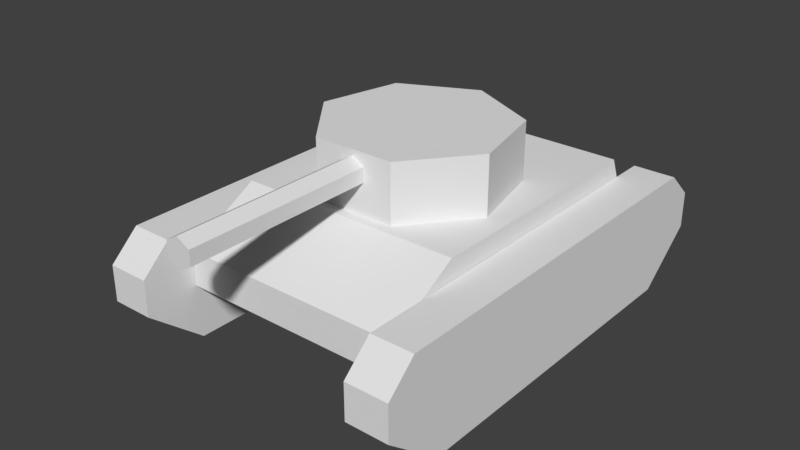 # Source: low_poly_tank.blend  (saved by Blender 2.77.0; exported with 4.5.12 LTS)
import bpy
from mathutils import Matrix  # noqa: F401  (used for matrix-valued properties, if any)

bpy.ops.wm.read_factory_settings(use_empty=True)
scene = bpy.context.scene
scene.name = 'Scene'

# ---- collections
col_collection_1 = bpy.data.collections.new('Collection 1'); scene.collection.children.link(col_collection_1)

# ---- world
world_world = bpy.data.worlds.new('World'); scene.world = world_world
world_world.color = (0.05088, 0.05088, 0.05088)
world_world.use_sun_shadow = False
world_world.sun_shadow_jitter_overblur = 0.0
world_world.cycles.sampling_method = 'MANUAL'

# ---- meshes
me_cylinder_002 = bpy.data.meshes.new('Cylinder.002')
me_cylinder_002.from_pydata([(0.0, 1.0, -1.0), (0.0, 1.0, 1.0), (0.866, 0.5, -1.0), (0.866, 0.5, 1.0), (0.866, -0.5, -1.0), (0.866, -0.5, 1.0), (-8.742e-08, -1.0, -1.0), (-8.742e-08, -1.0, 1.0), (-0.866, -0.5, -1.0), (-0.866, -0.5, 1.0), (-0.866, 0.5, -1.0), (-0.866, 0.5, 1.0)], [], [(0, 1, 3, 2), (2, 3, 5, 4), (4, 5, 7, 6), (6, 7, 9, 8), (3, 1, 11, 9, 7, 5), (8, 9, 11, 10), (10, 11, 1, 0), (0, 2, 4, 6, 8, 10)])
me_cylinder_002.use_remesh_preserve_volume = False
me_cylinder_002.use_remesh_preserve_attributes = False
me_cylinder_002.use_mirror_vertex_groups = False
me_cylinder_002.update()
me_cylinder_001 = bpy.data.meshes.new('Cylinder.001')
me_cylinder_001.from_pydata([(0.0, 1.0, -1.0), (0.0, 1.0, 1.0), (0.7818, 0.6235, -1.0), (0.7818, 0.6235, 1.0), (0.9749, -0.2225, -1.0), (0.9749, -0.2225, 1.0), (0.4339, -0.901, -1.0), (0.4339, -0.901, 1.0), (-0.4339, -0.901, -1.0), (-0.4339, -0.901, 1.0), (-0.9749, -0.2225, -1.0), (-0.9749, -0.2225, 1.0), (-0.7818, 0.6235, -1.0), (-0.7818, 0.6235, 1.0)], [], [(0, 1, 3, 2), (2, 3, 5, 4), (4, 5, 7, 6), (6, 7, 9, 8), (8, 9, 11, 10), (3, 1, 13, 11, 9, 7, 5), (10, 11, 13, 12), (12, 13, 1, 0)])
me_cylinder_001.use_remesh_preserve_volume = False
me_cylinder_001.use_remesh_preserve_attributes = False
me_cylinder_001.use_mirror_vertex_groups = False
me_cylinder_001.update()
me_cube_003 = bpy.data.meshes.new('Cube.003')
me_cube_003.from_pydata([(-1.0, -1.0, -1.0), (-1.0, -0.567, 0.3527), (-1.0, 1.0, -1.0), (-1.0, 0.8993, 0.3527), (1.0, -1.0, -1.0), (1.0, -0.567, 0.3527), (1.0, 1.0, -1.0), (1.0, 0.8993, 0.3527), (-1.0, -1.0, -2.145), (-1.0, 1.0, -2.145), (1.0, -1.0, -2.145), (1.0, 1.0, -2.145)], [], [(1, 3, 2, 0), (3, 7, 6, 2), (7, 5, 4, 6), (5, 1, 0, 4), (2, 6, 11, 9), (5, 7, 3, 1), (8, 9, 11, 10), (4, 0, 8, 10), (6, 4, 10, 11), (0, 2, 9, 8)])
me_cube_003.use_remesh_preserve_volume = False
me_cube_003.use_remesh_preserve_attributes = False
me_cube_003.use_mirror_vertex_groups = False
me_cube_003.update()
me_cube_002 = bpy.data.meshes.new('Cube.002')
me_cube_002.from_pydata([(-0.2877, -0.743, -4.701), (-0.2877, -1.0, -1.899), (-0.2877, 0.743, -4.701), (-0.2877, 1.0, -1.899), (0.2877, -0.743, -4.701), (0.2877, -1.0, -1.899), (0.2877, 0.743, -4.701), (0.2877, 1.0, -1.899), (-0.2877, -1.0, 0.2546), (-0.2877, 1.0, 0.2546), (0.2877, -1.0, 0.2546), (0.2877, 1.0, 0.2546), (-0.2877, -0.8702, 1.856), (-0.2877, 0.8702, 1.856), (0.2877, -0.8702, 1.856), (0.2877, 0.8702, 1.856)], [], [(1, 3, 2, 0), (3, 7, 6, 2), (7, 5, 4, 6), (5, 1, 0, 4), (0, 2, 6, 4), (5, 7, 11, 10), (11, 9, 13, 15), (3, 1, 8, 9), (1, 5, 10, 8), (7, 3, 9, 11), (14, 15, 13, 12), (10, 11, 15, 14), (9, 8, 12, 13), (8, 10, 14, 12)])
me_cube_002.use_remesh_preserve_volume = False
me_cube_002.use_remesh_preserve_attributes = False
me_cube_002.use_mirror_vertex_groups = False
me_cube_002.update()
me_cube_001 = bpy.data.meshes.new('Cube.001')
me_cube_001.from_pydata([(-0.2877, -0.743, -4.701), (-0.2877, -1.0, -1.899), (-0.2877, 0.743, -4.701), (-0.2877, 1.0, -1.899), (0.2877, -0.743, -4.701), (0.2877, -1.0, -1.899), (0.2877, 0.743, -4.701), (0.2877, 1.0, -1.899), (-0.2877, -1.0, 0.2546), (-0.2877, 1.0, 0.2546), (0.2877, -1.0, 0.2546), (0.2877, 1.0, 0.2546), (-0.2877, -0.8702, 1.856), (-0.2877, 0.8702, 1.856), (0.2877, -0.8702, 1.856), (0.2877, 0.8702, 1.856)], [], [(1, 3, 2, 0), (3, 7, 6, 2), (7, 5, 4, 6), (5, 1, 0, 4), (0, 2, 6, 4), (5, 7, 11, 10), (11, 9, 13, 15), (3, 1, 8, 9), (1, 5, 10, 8), (7, 3, 9, 11), (14, 15, 13, 12), (10, 11, 15, 14), (9, 8, 12, 13), (8, 10, 14, 12)])
me_cube_001.use_remesh_preserve_volume = False
me_cube_001.use_remesh_preserve_attributes = False
me_cube_001.use_mirror_vertex_groups = False
me_cube_001.update()

# ---- objects
ob_canon = bpy.data.objects.new('Canon', me_cylinder_002)
ob_tower = bpy.data.objects.new('Tower', me_cylinder_001)
ob_body = bpy.data.objects.new('Body', me_cube_003)
ob_wheelleft = bpy.data.objects.new('WheelLeft', me_cube_002)
ob_wheelright = bpy.data.objects.new('WheelRight', me_cube_001)

# ---- transforms, parenting, visibility, modifiers, constraints
ob_canon.location = (0.0, -1.504, 0.8987)
ob_canon.rotation_euler = (1.571, -0.0, 0.0)
ob_canon.scale = (0.1251, 0.1251, 0.9026)
ob_canon.lineart.crease_threshold = 0.0
ob_tower.location = (0.0, 0.0, 0.8098)
ob_tower.scale = (0.8402, 0.8402, 0.2634)
ob_tower.lineart.crease_threshold = 0.0
ob_body.location = (0.0, 0.0, 0.4642)
ob_body.scale = (1.0, 1.502, 0.2691)
ob_body.lineart.crease_threshold = 0.0
ob_wheelleft.location = (1.19, 0.0, 0.1009)
ob_wheelleft.scale = (0.65, 1.98, 0.1485)
ob_wheelleft.lineart.crease_threshold = 0.0
ob_wheelright.location = (-1.19, 0.0, 0.1009)
ob_wheelright.scale = (0.65, 1.98, 0.1485)
ob_wheelright.lineart.crease_threshold = 0.0

# ---- collection membership
col_collection_1.objects.link(ob_canon)
col_collection_1.objects.link(ob_tower)
col_collection_1.objects.link(ob_body)
col_collection_1.objects.link(ob_wheelleft)
col_collection_1.objects.link(ob_wheelright)

# ---- scene / render settings (as saved in the file)
scene.frame_start = 1; scene.frame_end = 250; scene.frame_set(1)
scene.render.engine = 'BLENDER_EEVEE_NEXT'
scene.render.resolution_percentage = 50
scene.render.dither_intensity = 0.0
scene.cycles.use_denoising = False
scene.cycles.samples = 128
scene.cycles.sampling_pattern = 'TABULATED_SOBOL'
scene.cycles.light_sampling_threshold = 0.0
scene.cycles.use_adaptive_sampling = False
scene.cycles.use_light_tree = False
scene.cycles.blur_glossy = 0.0
scene.cycles.sample_clamp_indirect = 0.0
scene.view_settings.view_transform = 'Standard'
bpy.context.view_layer.update()

# ---- added for rendering (the .blend has no active camera and no usable light): camera, sun
cam_auto = bpy.data.cameras.new('AutoCamera')
cam_auto.lens = 50.0
cam_auto.sensor_width = 36.0
cam_auto.clip_end = 1000.0
ob_auto_camera = bpy.data.objects.new('AutoCamera', cam_auto)
scene.collection.objects.link(ob_auto_camera)
ob_auto_camera.location = (5.03552, -6.25605, 4.2664)
ob_auto_camera.rotation_euler = (1.09748, -7.21219e-08, 0.694738)
scene.camera = ob_auto_camera
light_auto_sun = bpy.data.lights.new('AutoSun', 'SUN')
light_auto_sun.energy = 3.0
light_auto_sun.angle = 0.0523599
ob_auto_sun = bpy.data.objects.new('AutoSun', light_auto_sun)
scene.collection.objects.link(ob_auto_sun)
ob_auto_sun.rotation_euler = (0.872665, 0.174533, 0.523599)
bpy.context.view_layer.update()
